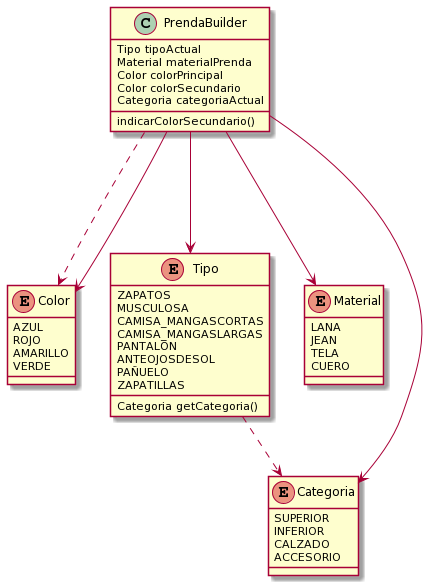

The diagram above was rendered by PlantUML. Its source (embedded in the PNG):
@startuml
class PrendaBuilder{
Tipo tipoActual
Material materialPrenda
Color colorPrincipal
Color colorSecundario
Categoria categoriaActual
indicarColorSecundario()
}
enum Color{
AZUL
ROJO
AMARILLO
VERDE
}
enum Tipo {
    ZAPATOS
    MUSCULOSA
    CAMISA_MANGASCORTAS
    CAMISA_MANGASLARGAS
    PANTALON
    ANTEOJOSDESOL
    PAÑUELO
    ZAPATILLAS

Categoria getCategoria()
}
enum Material {
LANA
JEAN
TELA
CUERO
}
enum Categoria {
SUPERIOR
INFERIOR
CALZADO
ACCESORIO

}


Tipo..>Categoria
PrendaBuilder ...>Color

PrendaBuilder --->Tipo
PrendaBuilder --->Categoria
PrendaBuilder --->Material
PrendaBuilder --->Color
@enduml